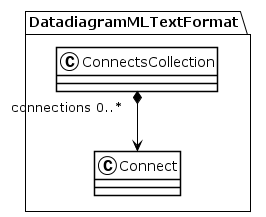

The diagram above was rendered by PlantUML. Its source (embedded in the PNG):
@startuml
!theme plain
package DatadiagramMLTextFormat {
class ConnectsCollection {
}
ConnectsCollection "connections 0..*" *--> Connect
class Connect {
}
}
@enduml